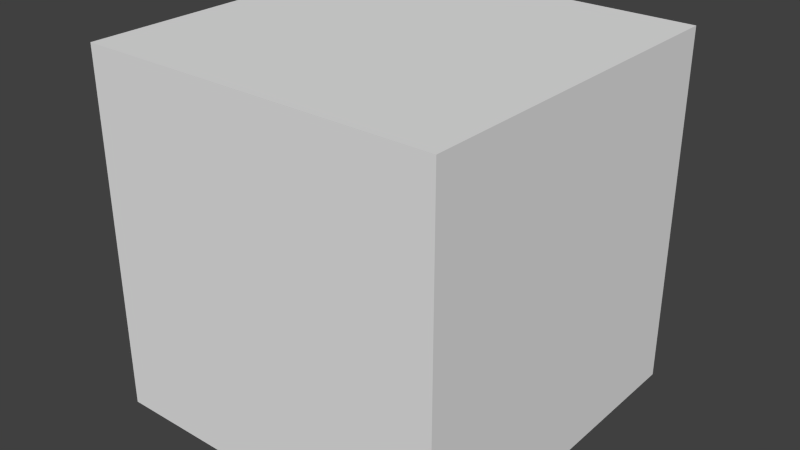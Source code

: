 # Source: movableBlock.blend  (saved by Blender 2.72.0; exported with 4.5.12 LTS)
import bpy
from mathutils import Matrix  # noqa: F401  (used for matrix-valued properties, if any)

bpy.ops.wm.read_factory_settings(use_empty=True)
scene = bpy.context.scene
scene.name = 'Scene'

# ---- collections
col_collection_1 = bpy.data.collections.new('Collection 1'); scene.collection.children.link(col_collection_1)

# ---- materials (node trees are filled in below, after node groups)
mat_material_001 = bpy.data.materials.new('Material.001')
mat_material_001.alpha_threshold = 0.0
mat_material_001.use_transparent_shadow = False
mat_material_001.roughness = 0.5
mat_material_001.specular_intensity = 0.0

# ---- material node trees

# ---- world
world_world = bpy.data.worlds.new('World'); scene.world = world_world
world_world.color = (0.05088, 0.05088, 0.05088)
world_world.use_sun_shadow = False
world_world.sun_shadow_jitter_overblur = 0.0
world_world.cycles.sampling_method = 'MANUAL'
world_world.cycles.sample_map_resolution = 256

# ---- meshes
me_cube_001 = bpy.data.meshes.new('Cube.001')
me_cube_001.from_pydata([(-0.7812, -0.7812, -0.7812), (-0.7812, 0.7812, -0.7812), (0.7812, 0.7812, -0.7812), (0.7812, -0.7812, -0.7812), (-0.7812, -0.7812, 0.7812), (-0.7812, 0.7812, 0.7812), (0.7812, 0.7812, 0.7812), (0.7812, -0.7812, 0.7812)], [], [(5, 1, 0), (6, 2, 1), (7, 3, 2), (4, 0, 3), (1, 2, 3), (6, 5, 4), (7, 6, 4), (4, 5, 0), (5, 6, 1), (6, 7, 2), (7, 4, 3), (0, 1, 3)])
_uv = me_cube_001.uv_layers.new(name='UVMap')
_uv.uv.foreach_set('vector', [0.004724, 0.007107, 0.9953, 0.007107, 0.9953, 0.9977, 0.008245, 0.004505, 0.9949, 0.004505, 0.9949, 0.9912, 0.01107, 0.007349, 0.9921, 0.007349, 0.9921, 0.9883, 0.001602, 0.0007306, 0.9998, 0.001904, 1.0, 0.9988, 0.006324, 0.9958, 0.006324, 0.008395, 0.9937, 0.008394, 0.005204, 0.9979, 0.005204, 0.005051, 0.998, 0.00505, 0.998, 0.9979, 0.005204, 0.9979, 0.998, 0.00505, 0.004724, 0.9977, 0.004724, 0.007107, 0.9953, 0.9977, 0.008245, 0.9912, 0.008245, 0.004505, 0.9949, 0.9912, 0.01107, 0.9883, 0.01107, 0.007349, 0.9921, 0.9883, 0.001813, 0.9997, 0.001602, 0.0007306, 1.0, 0.9988, 0.9937, 0.9958, 0.006324, 0.9958, 0.9937, 0.008394])
me_cube_001.materials.append(mat_material_001)
me_cube_001.use_remesh_preserve_volume = False
me_cube_001.use_remesh_preserve_attributes = False
me_cube_001.use_mirror_vertex_groups = False
me_cube_001.update()

# ---- objects
ob_cube = bpy.data.objects.new('Cube', me_cube_001)

# ---- transforms, parenting, visibility, modifiers, constraints
ob_cube.location = (0.0, 0.0, 0.0)
ob_cube.lineart.crease_threshold = 0.0

# ---- collection membership
col_collection_1.objects.link(ob_cube)

# ---- scene / render settings (as saved in the file)
scene.frame_start = 1; scene.frame_end = 250; scene.frame_set(1)
scene.render.engine = 'BLENDER_EEVEE_NEXT'
scene.render.resolution_percentage = 50
scene.render.dither_intensity = 0.0
scene.cycles.use_denoising = False
scene.cycles.samples = 10
scene.cycles.sampling_pattern = 'TABULATED_SOBOL'
scene.cycles.light_sampling_threshold = 0.0
scene.cycles.use_adaptive_sampling = False
scene.cycles.use_light_tree = False
scene.cycles.blur_glossy = 0.0
scene.cycles.pixel_filter_type = 'GAUSSIAN'
scene.cycles.sample_clamp_indirect = 0.0
scene.view_settings.view_transform = 'Standard'
bpy.context.view_layer.update()

# ---- added for rendering (the .blend has no active camera and no usable light): camera, sun
cam_auto = bpy.data.cameras.new('AutoCamera')
cam_auto.lens = 50.0
cam_auto.sensor_width = 36.0
cam_auto.clip_end = 1000.0
ob_auto_camera = bpy.data.objects.new('AutoCamera', cam_auto)
scene.collection.objects.link(ob_auto_camera)
ob_auto_camera.location = (2.50381, -3.00458, 2.00305)
ob_auto_camera.rotation_euler = (1.09748, -7.21219e-08, 0.694738)
scene.camera = ob_auto_camera
light_auto_sun = bpy.data.lights.new('AutoSun', 'SUN')
light_auto_sun.energy = 3.0
light_auto_sun.angle = 0.0523599
ob_auto_sun = bpy.data.objects.new('AutoSun', light_auto_sun)
scene.collection.objects.link(ob_auto_sun)
ob_auto_sun.rotation_euler = (0.872665, 0.174533, 0.523599)
bpy.context.view_layer.update()
